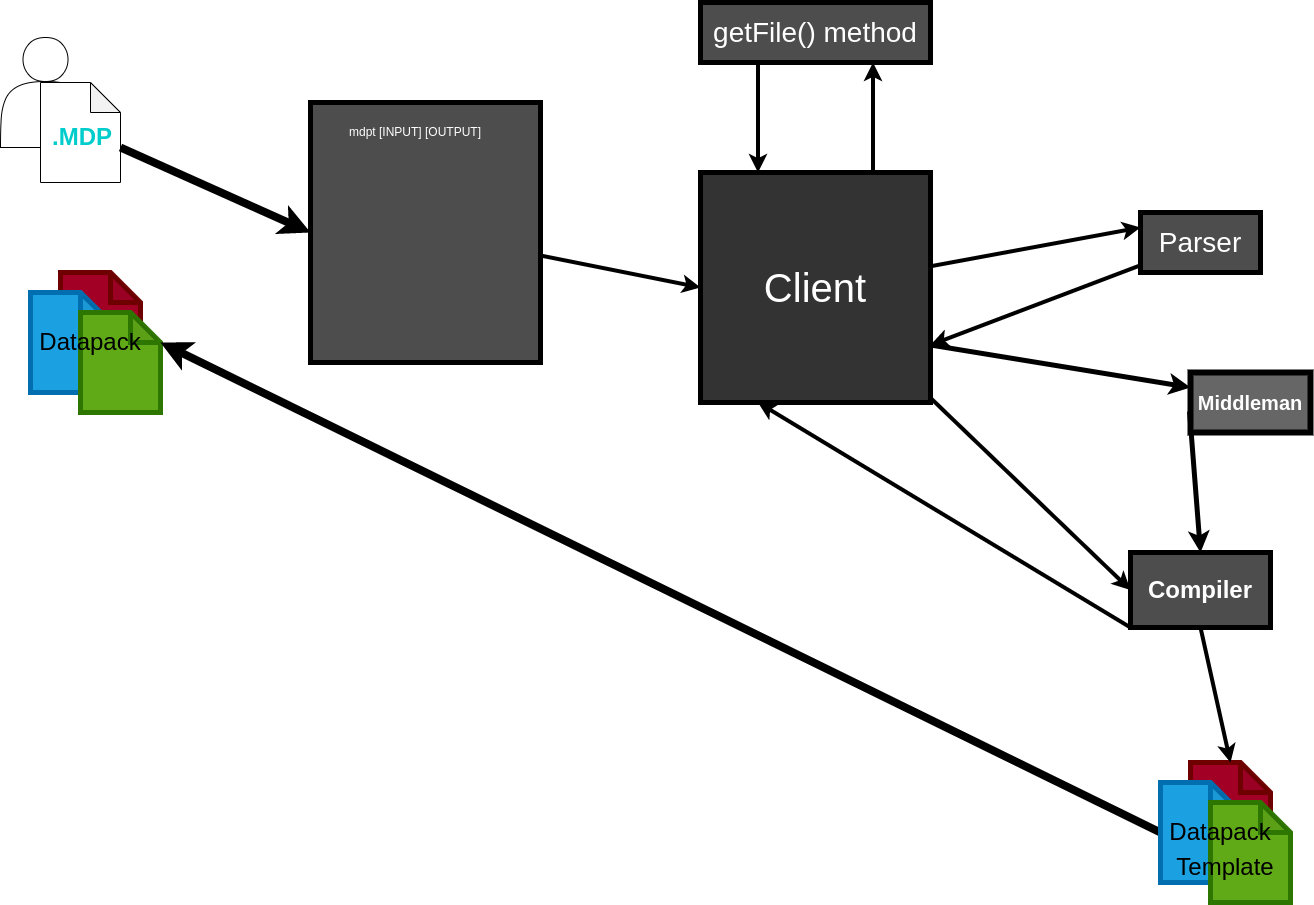

The diagram above was exported from draw.io. Its source (the exported page's mxGraphModel, read from the mxfile embedded in the PNG):
<mxGraphModel dx="1004" dy="592" grid="1" gridSize="10" guides="1" tooltips="1" connect="1" arrows="1" fold="1" page="1" pageScale="1" pageWidth="827" pageHeight="1169" math="0" shadow="0">
  <root>
    <mxCell id="0" />
    <mxCell id="1" parent="0" />
    <mxCell id="2" value="" style="shape=actor;whiteSpace=wrap;html=1;" parent="1" vertex="1">
      <mxGeometry x="10" y="45" width="90" height="110" as="geometry" />
    </mxCell>
    <mxCell id="5" value="" style="group" parent="1" vertex="1" connectable="0">
      <mxGeometry x="50" y="90" width="80" height="100" as="geometry" />
    </mxCell>
    <mxCell id="3" value="" style="shape=note;whiteSpace=wrap;html=1;backgroundOutline=1;darkOpacity=0.05;" parent="5" vertex="1">
      <mxGeometry width="80" height="100" as="geometry" />
    </mxCell>
    <mxCell id="4" value=".MDP" style="text;html=1;align=left;verticalAlign=middle;whiteSpace=wrap;rounded=0;strokeWidth=5;fontSize=24;fontStyle=1;fontColor=#00CCCC;" parent="5" vertex="1">
      <mxGeometry x="10" y="40" width="60" height="30" as="geometry" />
    </mxCell>
    <mxCell id="17" style="edgeStyle=none;html=1;entryX=0;entryY=0.5;entryDx=0;entryDy=0;fontSize=40;fontColor=#FFFFFF;strokeWidth=4;" parent="1" source="6" target="16" edge="1">
      <mxGeometry relative="1" as="geometry" />
    </mxCell>
    <mxCell id="6" value="" style="rounded=0;whiteSpace=wrap;html=1;fontSize=24;fontColor=#00CCCC;strokeWidth=5;fillColor=#4D4D4D;" parent="1" vertex="1">
      <mxGeometry x="320" y="110" width="230" height="260" as="geometry" />
    </mxCell>
    <mxCell id="11" value="" style="group" parent="1" vertex="1" connectable="0">
      <mxGeometry x="40" y="280" width="130" height="140" as="geometry" />
    </mxCell>
    <mxCell id="7" value="" style="shape=note;whiteSpace=wrap;html=1;backgroundOutline=1;darkOpacity=0.05;fontFamily=Helvetica;fontSize=24;fontColor=#ffffff;align=center;strokeColor=#6F0000;strokeWidth=5;fillColor=#a20025;" parent="11" vertex="1">
      <mxGeometry x="30" width="80" height="100" as="geometry" />
    </mxCell>
    <mxCell id="8" value="" style="shape=note;whiteSpace=wrap;html=1;backgroundOutline=1;darkOpacity=0.05;fontSize=24;fontColor=#ffffff;strokeWidth=5;fillColor=#1ba1e2;strokeColor=#006EAF;" parent="11" vertex="1">
      <mxGeometry y="20" width="80" height="100" as="geometry" />
    </mxCell>
    <mxCell id="9" value="" style="shape=note;whiteSpace=wrap;html=1;backgroundOutline=1;darkOpacity=0.05;fontSize=24;fontColor=#ffffff;strokeWidth=5;fillColor=#60a917;strokeColor=#2D7600;" parent="11" vertex="1">
      <mxGeometry x="50" y="40" width="80" height="100" as="geometry" />
    </mxCell>
    <mxCell id="10" value="Datapack" style="text;html=1;strokeColor=none;fillColor=none;align=center;verticalAlign=middle;whiteSpace=wrap;rounded=0;fontSize=24;fontColor=#000000;" parent="11" vertex="1">
      <mxGeometry x="30" y="55" width="60" height="30" as="geometry" />
    </mxCell>
    <mxCell id="12" value="" style="endArrow=classic;html=1;fontSize=24;fontColor=#000000;entryX=0;entryY=0.5;entryDx=0;entryDy=0;exitX=0;exitY=0;exitDx=80;exitDy=65;exitPerimeter=0;strokeWidth=8;" parent="1" source="3" target="6" edge="1">
      <mxGeometry width="50" height="50" relative="1" as="geometry">
        <mxPoint x="180" y="180" as="sourcePoint" />
        <mxPoint x="230" y="130" as="targetPoint" />
      </mxGeometry>
    </mxCell>
    <mxCell id="13" value="" style="endArrow=classic;html=1;fontSize=24;fontColor=#000000;strokeWidth=8;exitX=0;exitY=0.5;exitDx=0;exitDy=0;entryX=0;entryY=0;entryDx=80;entryDy=30;entryPerimeter=0;exitPerimeter=0;" parent="1" source="40" target="9" edge="1">
      <mxGeometry width="50" height="50" relative="1" as="geometry">
        <mxPoint x="320" y="310" as="sourcePoint" />
        <mxPoint x="370" y="260" as="targetPoint" />
      </mxGeometry>
    </mxCell>
    <mxCell id="14" value="mdpt [INPUT] [OUTPUT]" style="text;html=1;strokeColor=none;fillColor=none;align=center;verticalAlign=middle;whiteSpace=wrap;rounded=0;fontSize=12;fontColor=#FFFFFF;" parent="1" vertex="1">
      <mxGeometry x="270" y="125" width="310" height="30" as="geometry" />
    </mxCell>
    <mxCell id="22" style="edgeStyle=none;html=1;entryX=0.75;entryY=1;entryDx=0;entryDy=0;fontSize=28;fontColor=#FFFFFF;strokeWidth=4;exitX=0.75;exitY=0;exitDx=0;exitDy=0;" parent="1" source="16" target="20" edge="1">
      <mxGeometry relative="1" as="geometry" />
    </mxCell>
    <mxCell id="28" style="edgeStyle=none;html=1;entryX=0;entryY=0.25;entryDx=0;entryDy=0;fontSize=18;fontColor=#FFFFFF;strokeWidth=4;" parent="1" source="16" target="19" edge="1">
      <mxGeometry relative="1" as="geometry" />
    </mxCell>
    <mxCell id="35" style="edgeStyle=none;html=1;entryX=0;entryY=0.5;entryDx=0;entryDy=0;fontSize=24;fontColor=#FFFFFF;strokeWidth=4;" parent="1" source="16" target="34" edge="1">
      <mxGeometry relative="1" as="geometry" />
    </mxCell>
    <mxCell id="50" style="edgeStyle=none;html=1;entryX=0;entryY=0.25;entryDx=0;entryDy=0;fontSize=20;strokeWidth=5;exitX=1;exitY=0.75;exitDx=0;exitDy=0;" edge="1" parent="1" source="16" target="49">
      <mxGeometry relative="1" as="geometry" />
    </mxCell>
    <mxCell id="16" value="Client" style="whiteSpace=wrap;html=1;aspect=fixed;fontSize=40;fontColor=#FFFFFF;strokeWidth=5;fillColor=#333333;" parent="1" vertex="1">
      <mxGeometry x="710" y="180" width="230" height="230" as="geometry" />
    </mxCell>
    <mxCell id="31" style="edgeStyle=none;html=1;entryX=1;entryY=0.75;entryDx=0;entryDy=0;fontSize=18;fontColor=#FFFFFF;strokeWidth=4;" parent="1" source="19" target="16" edge="1">
      <mxGeometry relative="1" as="geometry" />
    </mxCell>
    <mxCell id="19" value="Parser" style="rounded=0;whiteSpace=wrap;html=1;fontSize=28;fontColor=#FFFFFF;strokeWidth=5;fillColor=#4D4D4D;" parent="1" vertex="1">
      <mxGeometry x="1150" y="220" width="120" height="60" as="geometry" />
    </mxCell>
    <mxCell id="24" style="edgeStyle=none;html=1;entryX=0.25;entryY=0;entryDx=0;entryDy=0;fontSize=18;fontColor=#FFFFFF;strokeWidth=4;exitX=0.25;exitY=1;exitDx=0;exitDy=0;" parent="1" source="20" target="16" edge="1">
      <mxGeometry relative="1" as="geometry" />
    </mxCell>
    <mxCell id="20" value="getFile() method" style="rounded=0;whiteSpace=wrap;html=1;fontSize=28;fontColor=#FFFFFF;strokeWidth=5;fillColor=#4D4D4D;" parent="1" vertex="1">
      <mxGeometry x="710" y="10" width="230" height="60" as="geometry" />
    </mxCell>
    <mxCell id="23" value="InDir" style="text;html=1;strokeColor=none;fillColor=none;align=center;verticalAlign=middle;whiteSpace=wrap;rounded=0;fontSize=18;fontColor=#FFFFFF;" parent="1" vertex="1">
      <mxGeometry x="890" y="110" width="60" height="30" as="geometry" />
    </mxCell>
    <mxCell id="25" value="FileData (string)" style="text;html=1;strokeColor=none;fillColor=none;align=center;verticalAlign=middle;whiteSpace=wrap;rounded=0;fontSize=18;fontColor=#FFFFFF;" parent="1" vertex="1">
      <mxGeometry x="660" y="110" width="93" height="30" as="geometry" />
    </mxCell>
    <mxCell id="27" value="inDir &amp;amp; outDir" style="text;html=1;strokeColor=none;fillColor=none;align=center;verticalAlign=middle;whiteSpace=wrap;rounded=0;fontSize=18;fontColor=#FFFFFF;rotation=10;" parent="1" vertex="1">
      <mxGeometry x="560" y="240" width="130" height="30" as="geometry" />
    </mxCell>
    <mxCell id="29" value="FileData" style="text;html=1;strokeColor=none;fillColor=none;align=center;verticalAlign=middle;whiteSpace=wrap;rounded=0;fontSize=18;fontColor=#FFFFFF;rotation=-15;" parent="1" vertex="1">
      <mxGeometry x="1010" y="220" width="60" height="30" as="geometry" />
    </mxCell>
    <mxCell id="32" value="Parsed Data" style="text;html=1;strokeColor=none;fillColor=none;align=center;verticalAlign=middle;whiteSpace=wrap;rounded=0;fontSize=18;fontColor=#FFFFFF;rotation=0;" parent="1" vertex="1">
      <mxGeometry x="1020" y="320" width="110" height="30" as="geometry" />
    </mxCell>
    <mxCell id="34" value="Compiler" style="rounded=0;whiteSpace=wrap;html=1;fontSize=24;fontColor=#FFFFFF;strokeWidth=5;fontStyle=1;fillColor=#4D4D4D;" parent="1" vertex="1">
      <mxGeometry x="1140" y="560" width="140" height="75" as="geometry" />
    </mxCell>
    <mxCell id="36" value="&lt;br&gt;outDir" style="text;html=1;strokeColor=none;fillColor=none;align=center;verticalAlign=middle;whiteSpace=wrap;rounded=0;fontSize=24;fontColor=#FFFFFF;rotation=45;" parent="1" vertex="1">
      <mxGeometry x="900" y="480" width="260" height="31.11" as="geometry" />
    </mxCell>
    <mxCell id="38" value="" style="group" parent="1" vertex="1" connectable="0">
      <mxGeometry x="1170" y="770" width="130" height="140" as="geometry" />
    </mxCell>
    <mxCell id="39" value="" style="shape=note;whiteSpace=wrap;html=1;backgroundOutline=1;darkOpacity=0.05;fontFamily=Helvetica;fontSize=24;fontColor=#ffffff;align=center;strokeColor=#6F0000;strokeWidth=5;fillColor=#a20025;" parent="38" vertex="1">
      <mxGeometry x="30" width="80" height="100" as="geometry" />
    </mxCell>
    <mxCell id="40" value="" style="shape=note;whiteSpace=wrap;html=1;backgroundOutline=1;darkOpacity=0.05;fontSize=24;fontColor=#ffffff;strokeWidth=5;fillColor=#1ba1e2;strokeColor=#006EAF;" parent="38" vertex="1">
      <mxGeometry y="20" width="80" height="100" as="geometry" />
    </mxCell>
    <mxCell id="41" value="" style="shape=note;whiteSpace=wrap;html=1;backgroundOutline=1;darkOpacity=0.05;fontSize=24;fontColor=#ffffff;strokeWidth=5;fillColor=#60a917;strokeColor=#2D7600;" parent="38" vertex="1">
      <mxGeometry x="50" y="40" width="80" height="100" as="geometry" />
    </mxCell>
    <mxCell id="42" value="Datapack" style="text;html=1;strokeColor=none;fillColor=none;align=center;verticalAlign=middle;whiteSpace=wrap;rounded=0;fontSize=24;fontColor=#000000;" parent="38" vertex="1">
      <mxGeometry x="30" y="55" width="60" height="30" as="geometry" />
    </mxCell>
    <mxCell id="44" value="Template" style="text;html=1;strokeColor=none;fillColor=none;align=center;verticalAlign=middle;whiteSpace=wrap;rounded=0;fontSize=24;fontColor=#000000;" parent="38" vertex="1">
      <mxGeometry x="35" y="90" width="60" height="30" as="geometry" />
    </mxCell>
    <mxCell id="45" value="" style="endArrow=classic;html=1;fontSize=24;fontColor=#000000;strokeWidth=4;entryX=0.5;entryY=0;entryDx=0;entryDy=0;entryPerimeter=0;exitX=0.5;exitY=1;exitDx=0;exitDy=0;" parent="1" source="34" target="39" edge="1">
      <mxGeometry width="50" height="50" relative="1" as="geometry">
        <mxPoint x="1310" y="670" as="sourcePoint" />
        <mxPoint x="1360" y="620" as="targetPoint" />
      </mxGeometry>
    </mxCell>
    <mxCell id="47" value="" style="endArrow=classic;html=1;fontSize=24;fontColor=#FFFFFF;strokeWidth=4;exitX=0;exitY=1;exitDx=0;exitDy=0;entryX=0.25;entryY=1;entryDx=0;entryDy=0;" parent="1" source="34" target="16" edge="1">
      <mxGeometry width="50" height="50" relative="1" as="geometry">
        <mxPoint x="1020" y="780" as="sourcePoint" />
        <mxPoint x="1070" y="730" as="targetPoint" />
      </mxGeometry>
    </mxCell>
    <mxCell id="48" value="sends creation confirmation to client" style="text;html=1;strokeColor=none;fillColor=none;align=center;verticalAlign=middle;whiteSpace=wrap;rounded=0;fontSize=24;fontColor=#FFFFFF;rotation=30;" parent="1" vertex="1">
      <mxGeometry x="820" y="560" width="220" height="30" as="geometry" />
    </mxCell>
    <mxCell id="52" style="edgeStyle=none;html=1;entryX=0.5;entryY=0;entryDx=0;entryDy=0;fontSize=20;strokeWidth=5;exitX=-0.008;exitY=0.65;exitDx=0;exitDy=0;exitPerimeter=0;" edge="1" parent="1" source="49" target="34">
      <mxGeometry relative="1" as="geometry" />
    </mxCell>
    <mxCell id="49" value="&lt;font style=&quot;font-size: 20px&quot;&gt;&lt;b&gt;Middleman&lt;/b&gt;&lt;/font&gt;" style="rounded=0;whiteSpace=wrap;html=1;strokeColor=#000000;fillColor=#666666;strokeWidth=6;fontColor=#FFFFFF;" vertex="1" parent="1">
      <mxGeometry x="1200" y="380" width="120" height="60" as="geometry" />
    </mxCell>
    <mxCell id="53" value="translated data" style="text;html=1;strokeColor=none;fillColor=none;align=center;verticalAlign=middle;whiteSpace=wrap;rounded=0;fontSize=20;rotation=5;fontColor=#FFFFFF;" vertex="1" parent="1">
      <mxGeometry x="1200" y="490" width="120" height="30" as="geometry" />
    </mxCell>
  </root>
</mxGraphModel>